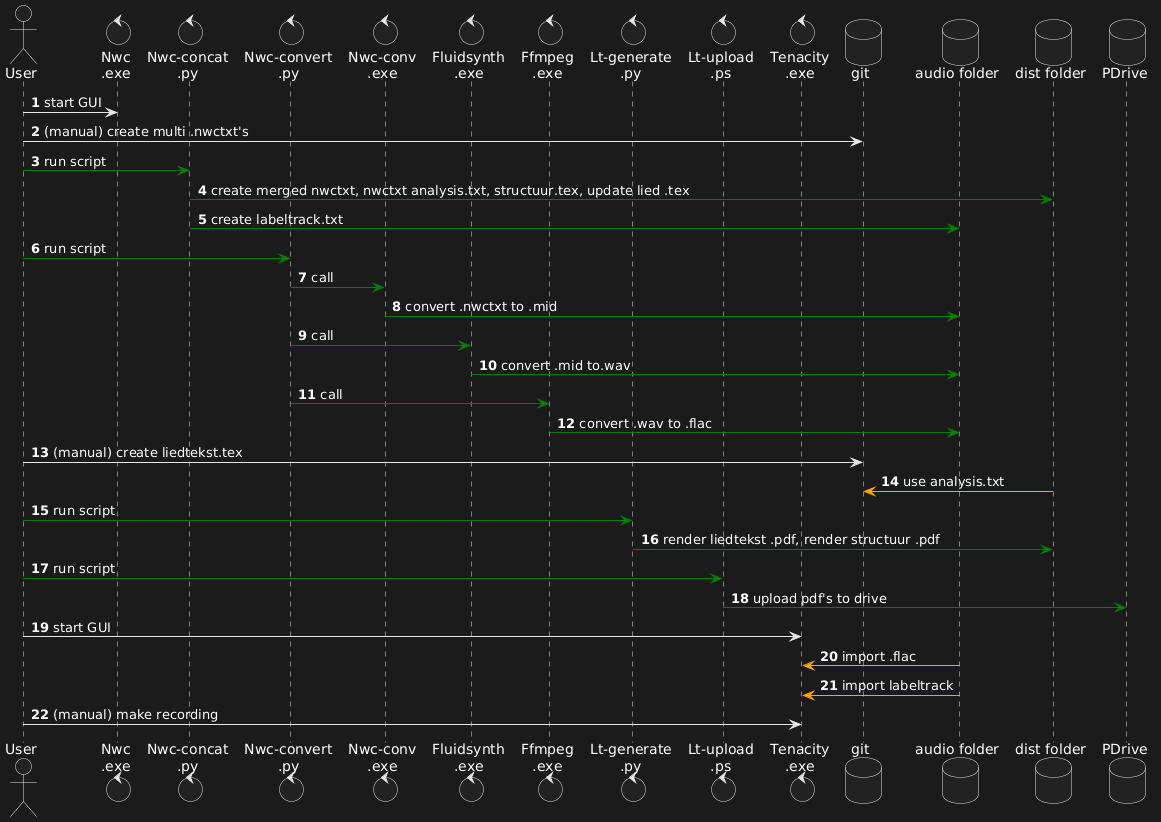

The diagram above was rendered by PlantUML. Its source (embedded in the PNG):
@startuml
actor       User       as u1
control     "Nwc\n.exe"     as nwc
control     "Nwc-concat\n.py"      as nwconcpy
control     "Nwc-convert\n.py"      as nwconvpy
control     "Nwc-conv\n.exe"  as nwconvexe
control     "Fluidsynth\n.exe"   as fluid
control     "Ffmpeg\n.exe" as ffmpeg
control     "Lt-generate\n.py" as ltgenerate
control     "Lt-upload\n.ps"    as ltupload
control     "Tenacity\n.exe"  as tenacity
database    "git" as repos
database    "audio folder" as audio_output_folder
database    "dist folder" as dist
database    PDrive as pdrive

autonumber
u1 -> nwc : start GUI
u1 -> repos: (manual) create multi .nwctxt's
u1 -[#green]> nwconcpy : run script
nwconcpy -[#green]> dist: create merged nwctxt, nwctxt analysis.txt, structuur.tex, update lied .tex
nwconcpy -[#green]> audio_output_folder: create labeltrack.txt
u1 -[#green]> nwconvpy : run script
nwconvpy -[#green]> nwconvexe : call
nwconvexe -[#green]> audio_output_folder: convert .nwctxt to .mid
nwconvpy -[#green]> fluid : call
fluid -[#green]> audio_output_folder: convert .mid to.wav
nwconvpy -[#green]> ffmpeg : call
ffmpeg -[#green]> audio_output_folder: convert .wav to .flac
u1 -> repos: (manual) create liedtekst.tex
dist -[#orange]> repos: use analysis.txt
u1 -[#green]> ltgenerate : run script
ltgenerate -[#green]> dist: render liedtekst .pdf, render structuur .pdf
u1 -[#green]> ltupload : run script
ltupload -[#green]> pdrive : upload pdf's to drive
u1 -> tenacity : start GUI
tenacity <[#orange]- audio_output_folder: import .flac 
tenacity <[#orange]- audio_output_folder: import labeltrack
u1 -> tenacity : (manual) make recording
@enduml